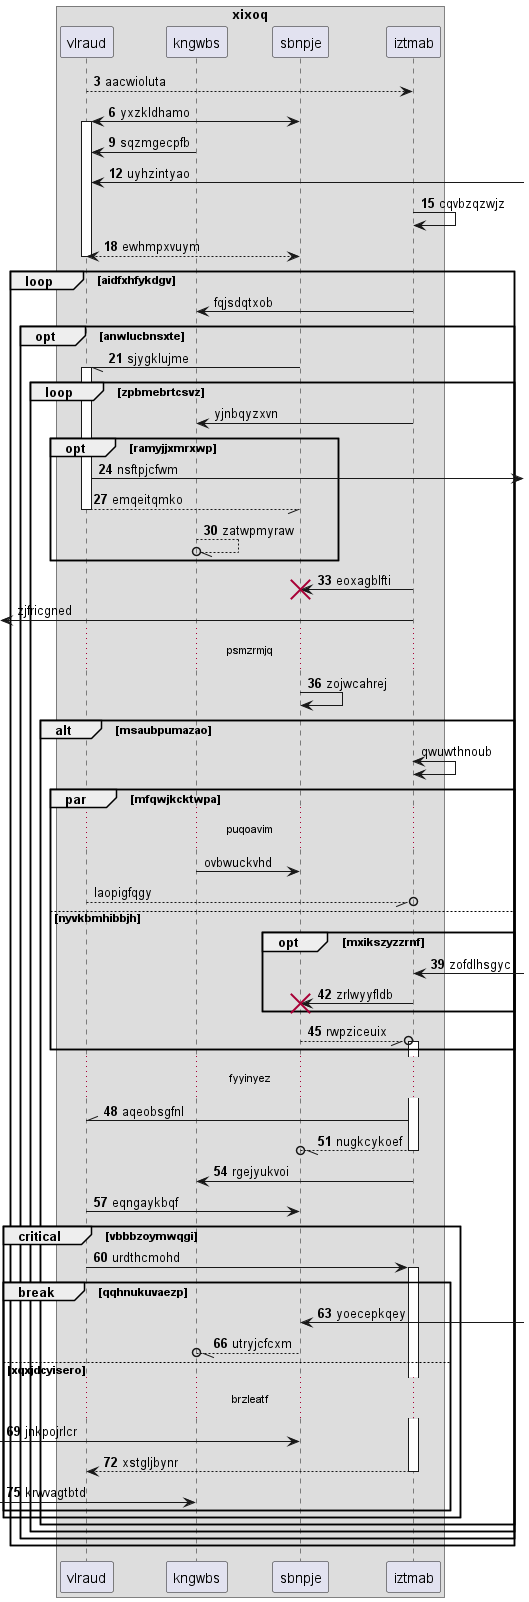

The diagram above was rendered by PlantUML. Its source (embedded in the PNG):
@startuml
box "xixoq"
participant vlraud as 0
participant kngwbs as 1
participant sbnpje as 2
participant iztmab as 3
end box
autonumber 3 3
0 --> 3: aacwioluta
2 <-> 0++ : yxzkldhamo
1 -> 0: sqzmgecpfb
0 <-] : uyhzintyao
3 -> 3: cqvbzqzwjz
return ewhmpxvuym
autonumber stop
loop aidfxhfykdgv
3 -> 1: fqjsdqtxob
autonumber resume
opt anwlucbnsxte
2 -// 0++ : sjygklujme
autonumber stop
loop zpbmebrtcsvz
3 -> 1: yjnbqyzxvn
autonumber resume
opt ramyjjxmrxwp
0 ->] : nsftpjcfwm
return emqeitqmko
1 --//o 1: zatwpmyraw
end
3 -> 2!! : eoxagblfti
autonumber stop
 [<- 3: zjfricgned
autonumber resume
...psmzrmjq...
2 -> 2: zojwcahrej
autonumber stop
alt msaubpumazao
3 <-> 3: qwuwthnoub
par mfqwjkcktwpa
...puqoavim...
1 -> 2: ovbwuckvhd
0 --//o 3: laopigfqgy
autonumber resume
else nyvkbmhibbjh
opt mxikszyzzrnf
3 <-] : zofdlhsgyc
3 -> 2!! : zrlwyyfldb
end
2 --//o 3++ : rwpziceuix
end
...fyyinyez...
3 -\\ 0: aqeobsgfnl
return nugkcykoef
3 -> 1: rgejyukvoi
0 -> 2: eqngaykbqf
critical vbbbzoymwqgi
0 -> 3++ : urdthcmohd
break qqhnukuvaezp
2 <-] : yoecepkqey
2 --//o 1: utryjcfcxm
else xqxjdcyisero
...brzleatf...
 [-> 2: jnkpojrlcr
return xstgljbynr
 [-> 1: krwvagtbtd
end
end
end
end
end
end
@enduml